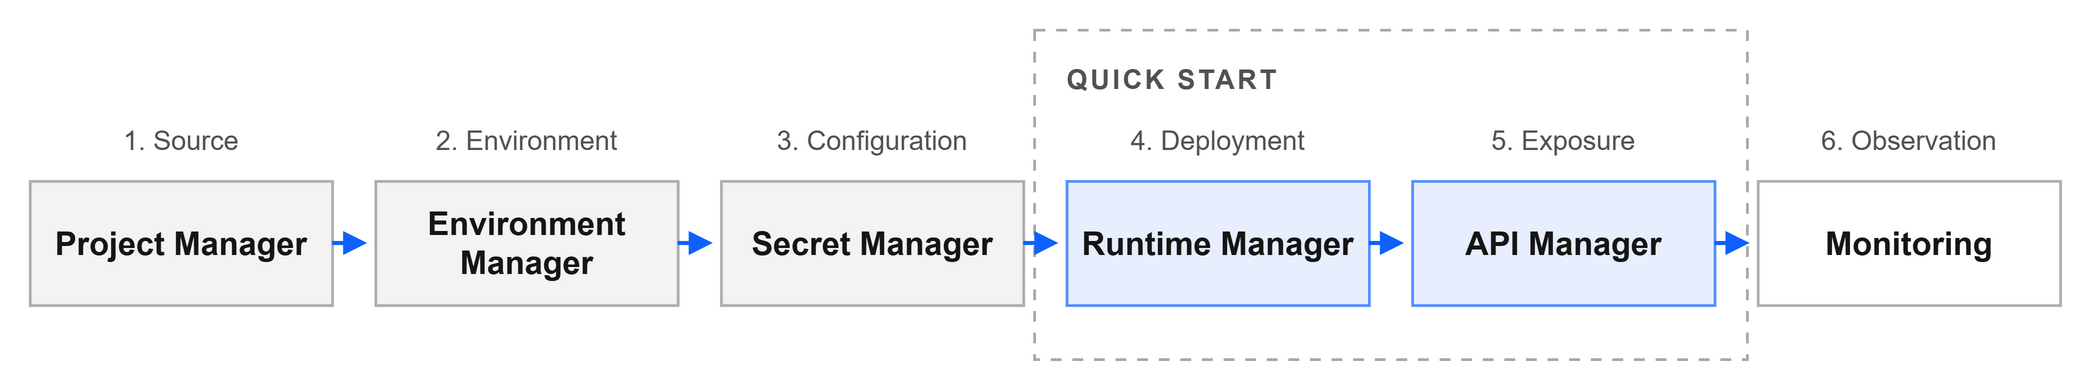

The diagram above was exported from draw.io. Its source (the exported page's mxGraphModel, read from the mxfile embedded in the PNG):
<mxGraphModel dx="800" dy="150" grid="1" gridSize="10" page="1" pageWidth="800" pageHeight="150" background="#FFFFFF">
  <root>
    <mxCell id="0" />
    <mxCell id="1" parent="0" />
    <mxCell id="n0" value="&lt;span style=&quot;font-size:10px;color:#525252;letter-spacing:1px&quot;&gt;&lt;b&gt;QUICK START&lt;/b&gt;&lt;/span&gt;" style="rounded=0;whiteSpace=wrap;html=1;strokeWidth=1;fontColor=#161616;fontSize=12;fillColor=none;strokeColor=#A8A8A8;dashed=1;dashPattern=4 4;verticalAlign=top;align=left;spacingLeft=10;spacingTop=4;" vertex="1" parent="1">
      <mxGeometry x="396" y="14" width="264" height="122" as="geometry" />
    </mxCell>
    <mxCell id="n1" value="&lt;span style=&quot;font-size:10px;color:#525252&quot;&gt;1. Source&lt;/span&gt;" style="rounded=0;whiteSpace=wrap;html=1;strokeWidth=1;fontColor=#161616;fontSize=12;fillColor=none;strokeColor=none;" vertex="1" parent="1">
      <mxGeometry x="24" y="46" width="112" height="16" as="geometry" />
    </mxCell>
    <mxCell id="n2" value="&lt;b&gt;Project Manager&lt;/b&gt;" style="rounded=0;whiteSpace=wrap;html=1;strokeWidth=1;fontColor=#161616;fontSize=12;fillColor=#161616;fillOpacity=5;strokeColor=#8D8D8D;strokeOpacity=70;" vertex="1" parent="1">
      <mxGeometry x="24" y="70" width="112" height="46" as="geometry" />
    </mxCell>
    <mxCell id="n3" value="&lt;span style=&quot;font-size:10px;color:#525252&quot;&gt;2. Environment&lt;/span&gt;" style="rounded=0;whiteSpace=wrap;html=1;strokeWidth=1;fontColor=#161616;fontSize=12;fillColor=none;strokeColor=none;" vertex="1" parent="1">
      <mxGeometry x="152" y="46" width="112" height="16" as="geometry" />
    </mxCell>
    <mxCell id="n4" value="&lt;b&gt;Environment Manager&lt;/b&gt;" style="rounded=0;whiteSpace=wrap;html=1;strokeWidth=1;fontColor=#161616;fontSize=12;fillColor=#161616;fillOpacity=5;strokeColor=#8D8D8D;strokeOpacity=70;" vertex="1" parent="1">
      <mxGeometry x="152" y="70" width="112" height="46" as="geometry" />
    </mxCell>
    <mxCell id="n5" value="&lt;span style=&quot;font-size:10px;color:#525252&quot;&gt;3. Configuration&lt;/span&gt;" style="rounded=0;whiteSpace=wrap;html=1;strokeWidth=1;fontColor=#161616;fontSize=12;fillColor=none;strokeColor=none;" vertex="1" parent="1">
      <mxGeometry x="280" y="46" width="112" height="16" as="geometry" />
    </mxCell>
    <mxCell id="n6" value="&lt;b&gt;Secret Manager&lt;/b&gt;" style="rounded=0;whiteSpace=wrap;html=1;strokeWidth=1;fontColor=#161616;fontSize=12;fillColor=#161616;fillOpacity=5;strokeColor=#8D8D8D;strokeOpacity=70;" vertex="1" parent="1">
      <mxGeometry x="280" y="70" width="112" height="46" as="geometry" />
    </mxCell>
    <mxCell id="n7" value="&lt;span style=&quot;font-size:10px;color:#525252&quot;&gt;4. Deployment&lt;/span&gt;" style="rounded=0;whiteSpace=wrap;html=1;strokeWidth=1;fontColor=#161616;fontSize=12;fillColor=none;strokeColor=none;" vertex="1" parent="1">
      <mxGeometry x="408" y="46" width="112" height="16" as="geometry" />
    </mxCell>
    <mxCell id="n8" value="&lt;b&gt;Runtime Manager&lt;/b&gt;" style="rounded=0;whiteSpace=wrap;html=1;strokeWidth=1;fontColor=#161616;fontSize=12;fillColor=#0F62FE;fillOpacity=10;strokeColor=#0F62FE;strokeOpacity=70;" vertex="1" parent="1">
      <mxGeometry x="408" y="70" width="112" height="46" as="geometry" />
    </mxCell>
    <mxCell id="n9" value="&lt;span style=&quot;font-size:10px;color:#525252&quot;&gt;5. Exposure&lt;/span&gt;" style="rounded=0;whiteSpace=wrap;html=1;strokeWidth=1;fontColor=#161616;fontSize=12;fillColor=none;strokeColor=none;" vertex="1" parent="1">
      <mxGeometry x="536" y="46" width="112" height="16" as="geometry" />
    </mxCell>
    <mxCell id="n10" value="&lt;b&gt;API Manager&lt;/b&gt;" style="rounded=0;whiteSpace=wrap;html=1;strokeWidth=1;fontColor=#161616;fontSize=12;fillColor=#0F62FE;fillOpacity=10;strokeColor=#0F62FE;strokeOpacity=70;" vertex="1" parent="1">
      <mxGeometry x="536" y="70" width="112" height="46" as="geometry" />
    </mxCell>
    <mxCell id="n11" value="&lt;span style=&quot;font-size:10px;color:#525252&quot;&gt;6. Observation&lt;/span&gt;" style="rounded=0;whiteSpace=wrap;html=1;strokeWidth=1;fontColor=#161616;fontSize=12;fillColor=none;strokeColor=none;" vertex="1" parent="1">
      <mxGeometry x="664" y="46" width="112" height="16" as="geometry" />
    </mxCell>
    <mxCell id="n12" value="&lt;b&gt;Monitoring&lt;/b&gt;" style="rounded=0;whiteSpace=wrap;html=1;strokeWidth=1;fontColor=#161616;fontSize=12;fillColor=none;strokeColor=#8D8D8D;strokeOpacity=70;" vertex="1" parent="1">
      <mxGeometry x="664" y="70" width="112" height="46" as="geometry" />
    </mxCell>
    <mxCell id="e0" style="endArrow=block;endSize=5;html=1;strokeWidth=1.5;strokeColor=#0F62FE;" edge="1" parent="1">
      <mxGeometry relative="1" as="geometry">
        <mxPoint x="136" y="93" as="sourcePoint" />
        <mxPoint x="149" y="93" as="targetPoint" />
      </mxGeometry>
    </mxCell>
    <mxCell id="e1" style="endArrow=block;endSize=5;html=1;strokeWidth=1.5;strokeColor=#0F62FE;" edge="1" parent="1">
      <mxGeometry relative="1" as="geometry">
        <mxPoint x="264" y="93" as="sourcePoint" />
        <mxPoint x="277" y="93" as="targetPoint" />
      </mxGeometry>
    </mxCell>
    <mxCell id="e2" style="endArrow=block;endSize=5;html=1;strokeWidth=1.5;strokeColor=#0F62FE;" edge="1" parent="1">
      <mxGeometry relative="1" as="geometry">
        <mxPoint x="392" y="93" as="sourcePoint" />
        <mxPoint x="405" y="93" as="targetPoint" />
      </mxGeometry>
    </mxCell>
    <mxCell id="e3" style="endArrow=block;endSize=5;html=1;strokeWidth=1.5;strokeColor=#0F62FE;" edge="1" parent="1">
      <mxGeometry relative="1" as="geometry">
        <mxPoint x="520" y="93" as="sourcePoint" />
        <mxPoint x="533" y="93" as="targetPoint" />
      </mxGeometry>
    </mxCell>
    <mxCell id="e4" style="endArrow=block;endSize=5;html=1;strokeWidth=1.5;strokeColor=#0F62FE;" edge="1" parent="1">
      <mxGeometry relative="1" as="geometry">
        <mxPoint x="648" y="93" as="sourcePoint" />
        <mxPoint x="661" y="93" as="targetPoint" />
      </mxGeometry>
    </mxCell>
  </root>
</mxGraphModel>